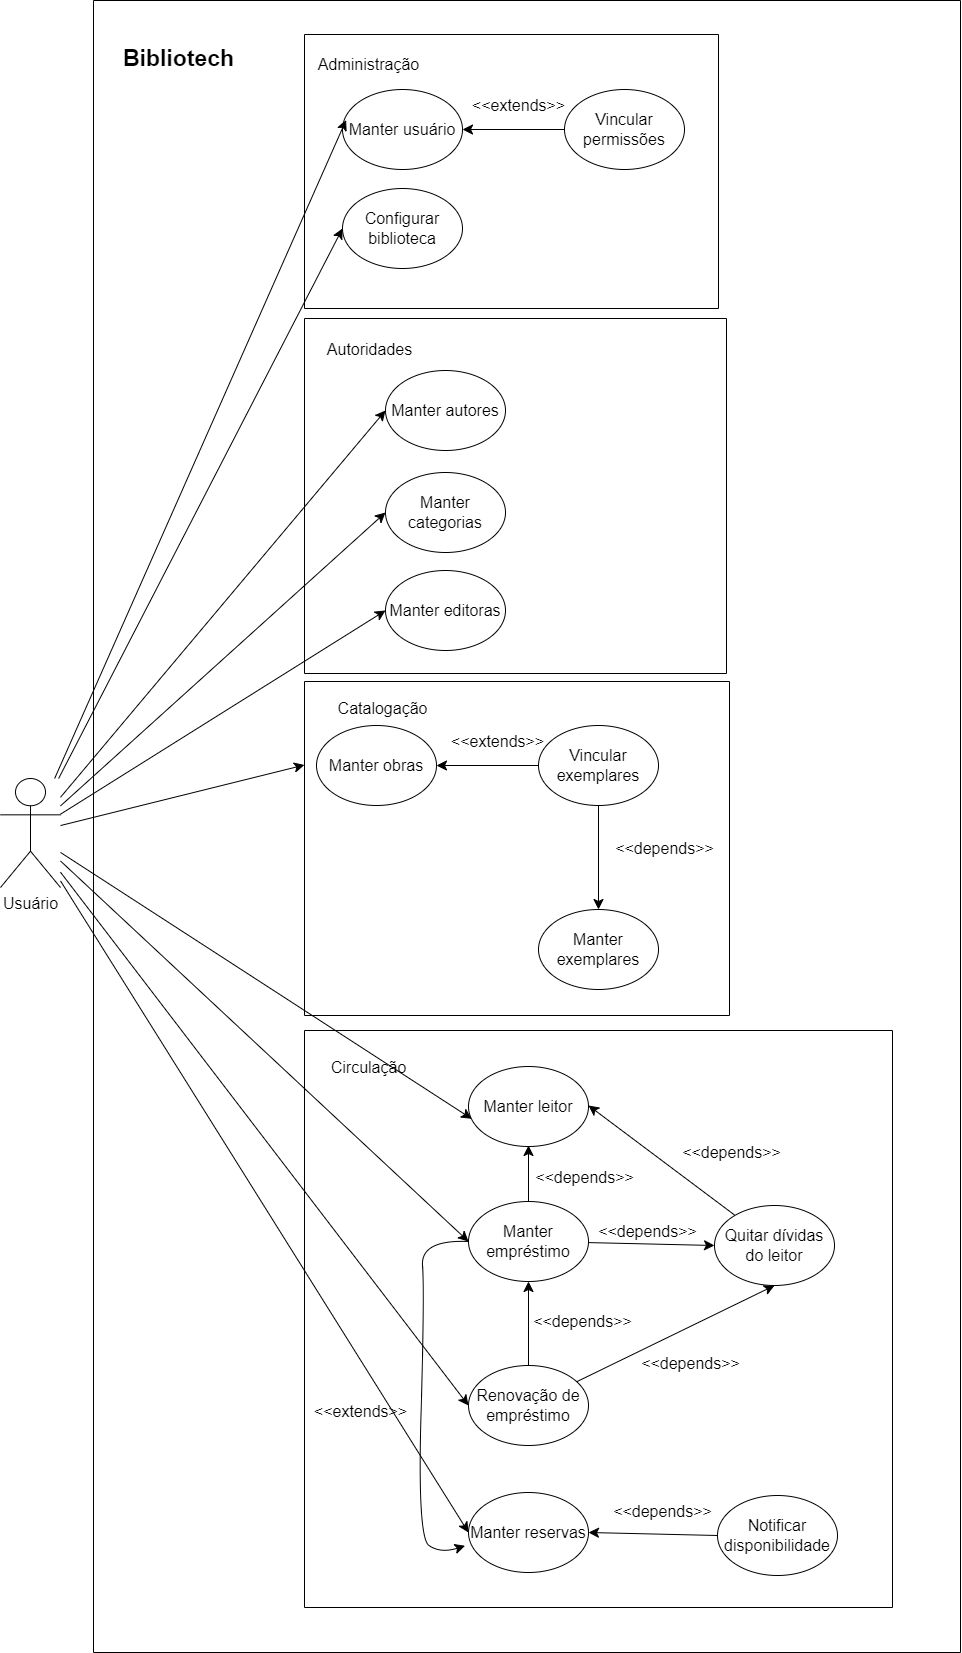

The diagram above was exported from draw.io. Its source (the exported page's mxGraphModel, read from the mxfile embedded in the PNG):
<mxGraphModel dx="5040" dy="2587" grid="0" gridSize="10" guides="1" tooltips="1" connect="1" arrows="1" fold="1" page="0" pageScale="1" pageWidth="827" pageHeight="1169" background="#ffffff" math="0" shadow="0">
  <root>
    <mxCell id="0" />
    <mxCell id="1" parent="0" />
    <mxCell id="65deOzmaaW4O3lGtBNO1-4" value="" style="swimlane;startSize=0;fontSize=16;" vertex="1" parent="1">
      <mxGeometry x="-1370" y="-218" width="867" height="1652" as="geometry" />
    </mxCell>
    <mxCell id="65deOzmaaW4O3lGtBNO1-12" value="" style="swimlane;startSize=0;fontSize=16;" vertex="1" parent="65deOzmaaW4O3lGtBNO1-4">
      <mxGeometry x="211" y="34" width="414" height="274" as="geometry" />
    </mxCell>
    <mxCell id="65deOzmaaW4O3lGtBNO1-13" value="Administração" style="text;html=1;align=center;verticalAlign=middle;resizable=0;points=[];autosize=1;strokeColor=none;fillColor=none;fontSize=16;" vertex="1" parent="65deOzmaaW4O3lGtBNO1-12">
      <mxGeometry x="5" y="14" width="119" height="31" as="geometry" />
    </mxCell>
    <mxCell id="65deOzmaaW4O3lGtBNO1-11" value="Configurar biblioteca" style="ellipse;whiteSpace=wrap;html=1;fontSize=16;" vertex="1" parent="65deOzmaaW4O3lGtBNO1-12">
      <mxGeometry x="38" y="154" width="120" height="80" as="geometry" />
    </mxCell>
    <mxCell id="65deOzmaaW4O3lGtBNO1-6" value="Manter usuário" style="ellipse;whiteSpace=wrap;html=1;fontSize=16;" vertex="1" parent="65deOzmaaW4O3lGtBNO1-12">
      <mxGeometry x="38" y="55" width="120" height="80" as="geometry" />
    </mxCell>
    <mxCell id="65deOzmaaW4O3lGtBNO1-7" value="Vincular permissões" style="ellipse;whiteSpace=wrap;html=1;fontSize=16;" vertex="1" parent="65deOzmaaW4O3lGtBNO1-12">
      <mxGeometry x="260" y="55" width="120" height="80" as="geometry" />
    </mxCell>
    <mxCell id="65deOzmaaW4O3lGtBNO1-9" style="edgeStyle=none;curved=1;rounded=0;orthogonalLoop=1;jettySize=auto;html=1;entryX=1;entryY=0.5;entryDx=0;entryDy=0;fontSize=12;startSize=8;endSize=8;" edge="1" parent="65deOzmaaW4O3lGtBNO1-12" source="65deOzmaaW4O3lGtBNO1-7" target="65deOzmaaW4O3lGtBNO1-6">
      <mxGeometry relative="1" as="geometry" />
    </mxCell>
    <mxCell id="65deOzmaaW4O3lGtBNO1-10" value="&amp;lt;&amp;lt;extends&amp;gt;&amp;gt;" style="text;html=1;align=center;verticalAlign=middle;resizable=0;points=[];autosize=1;strokeColor=none;fillColor=none;fontSize=16;" vertex="1" parent="65deOzmaaW4O3lGtBNO1-12">
      <mxGeometry x="158" y="55" width="111" height="31" as="geometry" />
    </mxCell>
    <mxCell id="65deOzmaaW4O3lGtBNO1-33" value="" style="swimlane;startSize=0;fontSize=16;" vertex="1" parent="65deOzmaaW4O3lGtBNO1-4">
      <mxGeometry x="211" y="318" width="422" height="355" as="geometry" />
    </mxCell>
    <mxCell id="65deOzmaaW4O3lGtBNO1-21" value="Manter autores" style="ellipse;whiteSpace=wrap;html=1;fontSize=16;" vertex="1" parent="65deOzmaaW4O3lGtBNO1-33">
      <mxGeometry x="81" y="52" width="120" height="80" as="geometry" />
    </mxCell>
    <mxCell id="65deOzmaaW4O3lGtBNO1-23" value="Manter editoras" style="ellipse;whiteSpace=wrap;html=1;fontSize=16;" vertex="1" parent="65deOzmaaW4O3lGtBNO1-33">
      <mxGeometry x="81" y="252" width="120" height="80" as="geometry" />
    </mxCell>
    <mxCell id="65deOzmaaW4O3lGtBNO1-34" value="Autoridades" style="text;html=1;align=center;verticalAlign=middle;resizable=0;points=[];autosize=1;strokeColor=none;fillColor=none;fontSize=16;" vertex="1" parent="65deOzmaaW4O3lGtBNO1-33">
      <mxGeometry x="13" y="15" width="103" height="31" as="geometry" />
    </mxCell>
    <mxCell id="65deOzmaaW4O3lGtBNO1-22" value="Manter categorias" style="ellipse;whiteSpace=wrap;html=1;fontSize=16;" vertex="1" parent="65deOzmaaW4O3lGtBNO1-33">
      <mxGeometry x="81" y="154" width="120" height="80" as="geometry" />
    </mxCell>
    <mxCell id="65deOzmaaW4O3lGtBNO1-56" value="" style="swimlane;startSize=0;fontSize=16;" vertex="1" parent="65deOzmaaW4O3lGtBNO1-4">
      <mxGeometry x="211" y="681" width="425" height="334" as="geometry">
        <mxRectangle x="211" y="681" width="50" height="44" as="alternateBounds" />
      </mxGeometry>
    </mxCell>
    <mxCell id="65deOzmaaW4O3lGtBNO1-47" value="&amp;lt;&amp;lt;depends&amp;gt;&amp;gt;" style="text;html=1;align=center;verticalAlign=middle;resizable=0;points=[];autosize=1;strokeColor=none;fillColor=none;fontSize=16;" vertex="1" parent="65deOzmaaW4O3lGtBNO1-56">
      <mxGeometry x="301" y="151.5" width="117" height="31" as="geometry" />
    </mxCell>
    <mxCell id="65deOzmaaW4O3lGtBNO1-46" style="edgeStyle=none;curved=1;rounded=0;orthogonalLoop=1;jettySize=auto;html=1;fontSize=12;startSize=8;endSize=8;entryX=0.5;entryY=0;entryDx=0;entryDy=0;" edge="1" parent="65deOzmaaW4O3lGtBNO1-56" source="65deOzmaaW4O3lGtBNO1-43" target="65deOzmaaW4O3lGtBNO1-42">
      <mxGeometry relative="1" as="geometry" />
    </mxCell>
    <mxCell id="65deOzmaaW4O3lGtBNO1-43" value="Vincular exemplares" style="ellipse;whiteSpace=wrap;html=1;fontSize=16;" vertex="1" parent="65deOzmaaW4O3lGtBNO1-56">
      <mxGeometry x="234" y="44" width="120" height="80" as="geometry" />
    </mxCell>
    <mxCell id="65deOzmaaW4O3lGtBNO1-45" value="&amp;lt;&amp;lt;extends&amp;gt;&amp;gt;" style="text;html=1;align=center;verticalAlign=middle;resizable=0;points=[];autosize=1;strokeColor=none;fillColor=none;fontSize=16;" vertex="1" parent="65deOzmaaW4O3lGtBNO1-56">
      <mxGeometry x="137" y="44" width="111" height="31" as="geometry" />
    </mxCell>
    <mxCell id="65deOzmaaW4O3lGtBNO1-42" value="Manter exemplares" style="ellipse;whiteSpace=wrap;html=1;fontSize=16;" vertex="1" parent="65deOzmaaW4O3lGtBNO1-56">
      <mxGeometry x="234" y="228" width="120" height="80" as="geometry" />
    </mxCell>
    <mxCell id="65deOzmaaW4O3lGtBNO1-41" value="Manter obras" style="ellipse;whiteSpace=wrap;html=1;fontSize=16;" vertex="1" parent="65deOzmaaW4O3lGtBNO1-56">
      <mxGeometry x="12" y="44" width="120" height="80" as="geometry" />
    </mxCell>
    <mxCell id="65deOzmaaW4O3lGtBNO1-44" value="" style="edgeStyle=none;curved=1;rounded=0;orthogonalLoop=1;jettySize=auto;html=1;fontSize=12;startSize=8;endSize=8;" edge="1" parent="65deOzmaaW4O3lGtBNO1-56" source="65deOzmaaW4O3lGtBNO1-43" target="65deOzmaaW4O3lGtBNO1-41">
      <mxGeometry relative="1" as="geometry" />
    </mxCell>
    <mxCell id="65deOzmaaW4O3lGtBNO1-57" value="Catalogação" style="text;html=1;align=center;verticalAlign=middle;resizable=0;points=[];autosize=1;strokeColor=none;fillColor=none;fontSize=16;" vertex="1" parent="65deOzmaaW4O3lGtBNO1-56">
      <mxGeometry x="24" y="11" width="108" height="31" as="geometry" />
    </mxCell>
    <mxCell id="65deOzmaaW4O3lGtBNO1-59" value="Manter leitor" style="ellipse;whiteSpace=wrap;html=1;fontSize=16;" vertex="1" parent="65deOzmaaW4O3lGtBNO1-4">
      <mxGeometry x="375" y="1066" width="120" height="80" as="geometry" />
    </mxCell>
    <mxCell id="65deOzmaaW4O3lGtBNO1-67" style="edgeStyle=none;curved=1;rounded=0;orthogonalLoop=1;jettySize=auto;html=1;fontSize=12;startSize=8;endSize=8;" edge="1" parent="65deOzmaaW4O3lGtBNO1-4" source="65deOzmaaW4O3lGtBNO1-60">
      <mxGeometry relative="1" as="geometry">
        <mxPoint x="435" y="1145" as="targetPoint" />
      </mxGeometry>
    </mxCell>
    <mxCell id="65deOzmaaW4O3lGtBNO1-70" style="edgeStyle=none;curved=1;rounded=0;orthogonalLoop=1;jettySize=auto;html=1;entryX=0;entryY=0.5;entryDx=0;entryDy=0;fontSize=12;startSize=8;endSize=8;" edge="1" parent="65deOzmaaW4O3lGtBNO1-4" source="65deOzmaaW4O3lGtBNO1-60" target="65deOzmaaW4O3lGtBNO1-64">
      <mxGeometry relative="1" as="geometry" />
    </mxCell>
    <mxCell id="65deOzmaaW4O3lGtBNO1-78" style="edgeStyle=none;curved=1;rounded=0;orthogonalLoop=1;jettySize=auto;html=1;entryX=-0.029;entryY=0.666;entryDx=0;entryDy=0;entryPerimeter=0;fontSize=12;startSize=8;endSize=8;" edge="1" parent="65deOzmaaW4O3lGtBNO1-4" source="65deOzmaaW4O3lGtBNO1-60" target="65deOzmaaW4O3lGtBNO1-62">
      <mxGeometry relative="1" as="geometry">
        <Array as="points">
          <mxPoint x="327" y="1239" />
          <mxPoint x="331" y="1292" />
          <mxPoint x="324" y="1537" />
          <mxPoint x="347" y="1553" />
        </Array>
      </mxGeometry>
    </mxCell>
    <mxCell id="65deOzmaaW4O3lGtBNO1-60" value="Manter empréstimo" style="ellipse;whiteSpace=wrap;html=1;fontSize=16;" vertex="1" parent="65deOzmaaW4O3lGtBNO1-4">
      <mxGeometry x="375" y="1201" width="120" height="80" as="geometry" />
    </mxCell>
    <mxCell id="65deOzmaaW4O3lGtBNO1-65" style="edgeStyle=none;curved=1;rounded=0;orthogonalLoop=1;jettySize=auto;html=1;fontSize=12;startSize=8;endSize=8;" edge="1" parent="65deOzmaaW4O3lGtBNO1-4" source="65deOzmaaW4O3lGtBNO1-61" target="65deOzmaaW4O3lGtBNO1-60">
      <mxGeometry relative="1" as="geometry" />
    </mxCell>
    <mxCell id="65deOzmaaW4O3lGtBNO1-69" style="edgeStyle=none;curved=1;rounded=0;orthogonalLoop=1;jettySize=auto;html=1;entryX=0.5;entryY=1;entryDx=0;entryDy=0;fontSize=12;startSize=8;endSize=8;" edge="1" parent="65deOzmaaW4O3lGtBNO1-4" source="65deOzmaaW4O3lGtBNO1-61" target="65deOzmaaW4O3lGtBNO1-64">
      <mxGeometry relative="1" as="geometry" />
    </mxCell>
    <mxCell id="65deOzmaaW4O3lGtBNO1-61" value="Renovação de empréstimo" style="ellipse;whiteSpace=wrap;html=1;fontSize=16;" vertex="1" parent="65deOzmaaW4O3lGtBNO1-4">
      <mxGeometry x="375" y="1365" width="120" height="80" as="geometry" />
    </mxCell>
    <mxCell id="65deOzmaaW4O3lGtBNO1-76" style="edgeStyle=none;curved=1;rounded=0;orthogonalLoop=1;jettySize=auto;html=1;fontSize=12;startSize=8;endSize=8;" edge="1" parent="65deOzmaaW4O3lGtBNO1-4" source="65deOzmaaW4O3lGtBNO1-63" target="65deOzmaaW4O3lGtBNO1-62">
      <mxGeometry relative="1" as="geometry" />
    </mxCell>
    <mxCell id="65deOzmaaW4O3lGtBNO1-63" value="Notificar disponibilidade" style="ellipse;whiteSpace=wrap;html=1;fontSize=16;" vertex="1" parent="65deOzmaaW4O3lGtBNO1-4">
      <mxGeometry x="624" y="1495" width="120" height="80" as="geometry" />
    </mxCell>
    <mxCell id="65deOzmaaW4O3lGtBNO1-71" style="edgeStyle=none;curved=1;rounded=0;orthogonalLoop=1;jettySize=auto;html=1;entryX=1;entryY=0.5;entryDx=0;entryDy=0;fontSize=12;startSize=8;endSize=8;" edge="1" parent="65deOzmaaW4O3lGtBNO1-4" source="65deOzmaaW4O3lGtBNO1-64">
      <mxGeometry relative="1" as="geometry">
        <mxPoint x="494.9999999999932" y="1105" as="targetPoint" />
      </mxGeometry>
    </mxCell>
    <mxCell id="65deOzmaaW4O3lGtBNO1-64" value="Quitar dívidas do leitor" style="ellipse;whiteSpace=wrap;html=1;fontSize=16;" vertex="1" parent="65deOzmaaW4O3lGtBNO1-4">
      <mxGeometry x="621" y="1205" width="120" height="80" as="geometry" />
    </mxCell>
    <mxCell id="65deOzmaaW4O3lGtBNO1-66" value="&amp;lt;&amp;lt;depends&amp;gt;&amp;gt;" style="text;html=1;align=center;verticalAlign=middle;resizable=0;points=[];autosize=1;strokeColor=none;fillColor=none;fontSize=16;" vertex="1" parent="65deOzmaaW4O3lGtBNO1-4">
      <mxGeometry x="430" y="1305" width="117" height="31" as="geometry" />
    </mxCell>
    <mxCell id="65deOzmaaW4O3lGtBNO1-68" value="&amp;lt;&amp;lt;depends&amp;gt;&amp;gt;" style="text;html=1;align=center;verticalAlign=middle;resizable=0;points=[];autosize=1;strokeColor=none;fillColor=none;fontSize=16;" vertex="1" parent="65deOzmaaW4O3lGtBNO1-4">
      <mxGeometry x="432" y="1161" width="117" height="31" as="geometry" />
    </mxCell>
    <mxCell id="65deOzmaaW4O3lGtBNO1-73" value="&amp;lt;&amp;lt;depends&amp;gt;&amp;gt;" style="text;html=1;align=center;verticalAlign=middle;resizable=0;points=[];autosize=1;strokeColor=none;fillColor=none;fontSize=16;" vertex="1" parent="65deOzmaaW4O3lGtBNO1-4">
      <mxGeometry x="538" y="1347" width="117" height="31" as="geometry" />
    </mxCell>
    <mxCell id="65deOzmaaW4O3lGtBNO1-77" value="&amp;lt;&amp;lt;depends&amp;gt;&amp;gt;" style="text;html=1;align=center;verticalAlign=middle;resizable=0;points=[];autosize=1;strokeColor=none;fillColor=none;fontSize=16;" vertex="1" parent="65deOzmaaW4O3lGtBNO1-4">
      <mxGeometry x="510" y="1495" width="117" height="31" as="geometry" />
    </mxCell>
    <mxCell id="65deOzmaaW4O3lGtBNO1-79" value="&amp;lt;&amp;lt;extends&amp;gt;&amp;gt;" style="text;html=1;align=center;verticalAlign=middle;resizable=0;points=[];autosize=1;strokeColor=none;fillColor=none;fontSize=16;" vertex="1" parent="65deOzmaaW4O3lGtBNO1-4">
      <mxGeometry x="211" y="1395" width="111" height="31" as="geometry" />
    </mxCell>
    <mxCell id="65deOzmaaW4O3lGtBNO1-96" value="" style="swimlane;startSize=0;fontSize=16;" vertex="1" parent="65deOzmaaW4O3lGtBNO1-4">
      <mxGeometry x="211" y="1030" width="588" height="577" as="geometry">
        <mxRectangle x="211" y="1158" width="50" height="44" as="alternateBounds" />
      </mxGeometry>
    </mxCell>
    <mxCell id="65deOzmaaW4O3lGtBNO1-97" value="Circulação" style="text;html=1;align=center;verticalAlign=middle;resizable=0;points=[];autosize=1;strokeColor=none;fillColor=none;fontSize=16;" vertex="1" parent="65deOzmaaW4O3lGtBNO1-96">
      <mxGeometry x="17" y="21" width="94" height="31" as="geometry" />
    </mxCell>
    <mxCell id="65deOzmaaW4O3lGtBNO1-62" value="Manter reservas" style="ellipse;whiteSpace=wrap;html=1;fontSize=16;" vertex="1" parent="65deOzmaaW4O3lGtBNO1-96">
      <mxGeometry x="164" y="462" width="120" height="80" as="geometry" />
    </mxCell>
    <mxCell id="65deOzmaaW4O3lGtBNO1-75" value="&amp;lt;&amp;lt;depends&amp;gt;&amp;gt;" style="text;html=1;align=center;verticalAlign=middle;resizable=0;points=[];autosize=1;strokeColor=none;fillColor=none;fontSize=16;" vertex="1" parent="65deOzmaaW4O3lGtBNO1-96">
      <mxGeometry x="368" y="106" width="117" height="31" as="geometry" />
    </mxCell>
    <mxCell id="65deOzmaaW4O3lGtBNO1-72" value="&amp;lt;&amp;lt;depends&amp;gt;&amp;gt;" style="text;html=1;align=center;verticalAlign=middle;resizable=0;points=[];autosize=1;strokeColor=none;fillColor=none;fontSize=16;" vertex="1" parent="65deOzmaaW4O3lGtBNO1-96">
      <mxGeometry x="284" y="185" width="117" height="31" as="geometry" />
    </mxCell>
    <mxCell id="65deOzmaaW4O3lGtBNO1-5" value="&lt;b&gt;&lt;font style=&quot;font-size: 23px;&quot;&gt;Bibliotech&lt;/font&gt;&lt;/b&gt;" style="text;html=1;align=center;verticalAlign=middle;resizable=0;points=[];autosize=1;strokeColor=none;fillColor=none;fontSize=16;" vertex="1" parent="65deOzmaaW4O3lGtBNO1-4">
      <mxGeometry x="21" y="38" width="129" height="40" as="geometry" />
    </mxCell>
    <mxCell id="65deOzmaaW4O3lGtBNO1-86" style="edgeStyle=none;curved=1;rounded=0;orthogonalLoop=1;jettySize=auto;html=1;entryX=0.03;entryY=0.382;entryDx=0;entryDy=0;entryPerimeter=0;fontSize=12;startSize=8;endSize=8;" edge="1" parent="1" source="65deOzmaaW4O3lGtBNO1-1" target="65deOzmaaW4O3lGtBNO1-6">
      <mxGeometry relative="1" as="geometry" />
    </mxCell>
    <mxCell id="65deOzmaaW4O3lGtBNO1-87" style="edgeStyle=none;curved=1;rounded=0;orthogonalLoop=1;jettySize=auto;html=1;entryX=0;entryY=0.5;entryDx=0;entryDy=0;fontSize=12;startSize=8;endSize=8;" edge="1" parent="1" source="65deOzmaaW4O3lGtBNO1-1" target="65deOzmaaW4O3lGtBNO1-11">
      <mxGeometry relative="1" as="geometry" />
    </mxCell>
    <mxCell id="65deOzmaaW4O3lGtBNO1-88" style="edgeStyle=none;curved=1;rounded=0;orthogonalLoop=1;jettySize=auto;html=1;entryX=0;entryY=0.5;entryDx=0;entryDy=0;fontSize=12;startSize=8;endSize=8;" edge="1" parent="1" source="65deOzmaaW4O3lGtBNO1-1" target="65deOzmaaW4O3lGtBNO1-21">
      <mxGeometry relative="1" as="geometry" />
    </mxCell>
    <mxCell id="65deOzmaaW4O3lGtBNO1-89" style="edgeStyle=none;curved=1;rounded=0;orthogonalLoop=1;jettySize=auto;html=1;entryX=0;entryY=0.5;entryDx=0;entryDy=0;fontSize=12;startSize=8;endSize=8;" edge="1" parent="1" source="65deOzmaaW4O3lGtBNO1-1" target="65deOzmaaW4O3lGtBNO1-22">
      <mxGeometry relative="1" as="geometry" />
    </mxCell>
    <mxCell id="65deOzmaaW4O3lGtBNO1-90" style="edgeStyle=none;curved=1;rounded=0;orthogonalLoop=1;jettySize=auto;html=1;entryX=0;entryY=0.5;entryDx=0;entryDy=0;fontSize=12;startSize=8;endSize=8;" edge="1" parent="1" source="65deOzmaaW4O3lGtBNO1-1" target="65deOzmaaW4O3lGtBNO1-23">
      <mxGeometry relative="1" as="geometry" />
    </mxCell>
    <mxCell id="65deOzmaaW4O3lGtBNO1-91" style="edgeStyle=none;curved=1;rounded=0;orthogonalLoop=1;jettySize=auto;html=1;entryX=0;entryY=0.25;entryDx=0;entryDy=0;fontSize=12;startSize=8;endSize=8;" edge="1" parent="1" source="65deOzmaaW4O3lGtBNO1-1" target="65deOzmaaW4O3lGtBNO1-56">
      <mxGeometry relative="1" as="geometry" />
    </mxCell>
    <mxCell id="65deOzmaaW4O3lGtBNO1-92" style="edgeStyle=none;curved=1;rounded=0;orthogonalLoop=1;jettySize=auto;html=1;entryX=0.027;entryY=0.654;entryDx=0;entryDy=0;entryPerimeter=0;fontSize=12;startSize=8;endSize=8;" edge="1" parent="1" source="65deOzmaaW4O3lGtBNO1-1" target="65deOzmaaW4O3lGtBNO1-59">
      <mxGeometry relative="1" as="geometry" />
    </mxCell>
    <mxCell id="65deOzmaaW4O3lGtBNO1-93" style="edgeStyle=none;curved=1;rounded=0;orthogonalLoop=1;jettySize=auto;html=1;entryX=0;entryY=0.5;entryDx=0;entryDy=0;fontSize=12;startSize=8;endSize=8;" edge="1" parent="1" source="65deOzmaaW4O3lGtBNO1-1" target="65deOzmaaW4O3lGtBNO1-60">
      <mxGeometry relative="1" as="geometry" />
    </mxCell>
    <mxCell id="65deOzmaaW4O3lGtBNO1-94" style="edgeStyle=none;curved=1;rounded=0;orthogonalLoop=1;jettySize=auto;html=1;entryX=0;entryY=0.5;entryDx=0;entryDy=0;fontSize=12;startSize=8;endSize=8;" edge="1" parent="1" source="65deOzmaaW4O3lGtBNO1-1" target="65deOzmaaW4O3lGtBNO1-61">
      <mxGeometry relative="1" as="geometry" />
    </mxCell>
    <mxCell id="65deOzmaaW4O3lGtBNO1-95" style="edgeStyle=none;curved=1;rounded=0;orthogonalLoop=1;jettySize=auto;html=1;entryX=0;entryY=0.5;entryDx=0;entryDy=0;fontSize=12;startSize=8;endSize=8;" edge="1" parent="1" source="65deOzmaaW4O3lGtBNO1-1" target="65deOzmaaW4O3lGtBNO1-62">
      <mxGeometry relative="1" as="geometry" />
    </mxCell>
    <mxCell id="65deOzmaaW4O3lGtBNO1-1" value="Usuário" style="shape=umlActor;verticalLabelPosition=bottom;verticalAlign=top;html=1;outlineConnect=0;fontSize=16;" vertex="1" parent="1">
      <mxGeometry x="-1463" y="560" width="60" height="109" as="geometry" />
    </mxCell>
  </root>
</mxGraphModel>